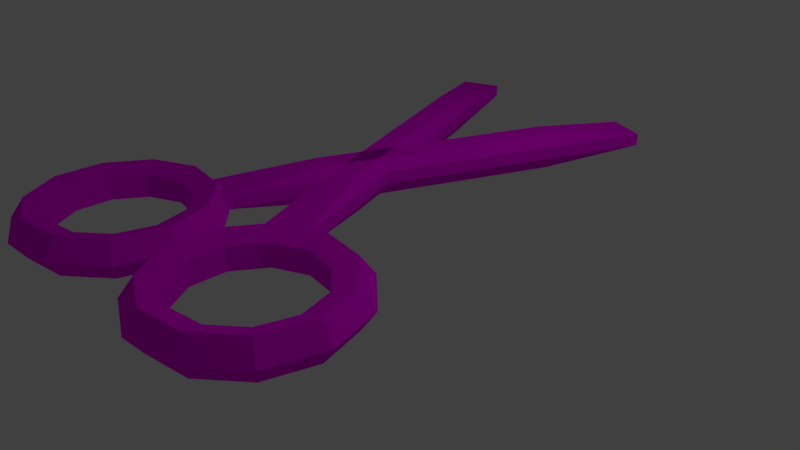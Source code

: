 # Source: Scissiors.blend  (saved by Blender 2.79.0; exported with 4.5.12 LTS)
import bpy
from mathutils import Matrix  # noqa: F401  (used for matrix-valued properties, if any)

bpy.ops.wm.read_factory_settings(use_empty=True)
scene = bpy.context.scene
scene.name = 'Scene'

# ---- collections
col_collection_1 = bpy.data.collections.new('Collection 1'); scene.collection.children.link(col_collection_1)

# ---- images (referenced by path relative to the original .blend; pixels are not part of the script)
import os
ASSET_DIR = os.environ.get("B2B_ASSET_DIR", "")  # directory of the original .blend (textures are referenced by path, not embedded)
HERE = os.path.dirname(os.path.abspath(__file__))  # packed textures are extracted next to this script under _unpacked/

def load_image(name, relpath, width, height, colorspace="sRGB"):
    """Load a texture the original file referenced (path relative to the .blend, or extracted next to this script)."""
    p = next((c for c in (os.path.join(HERE, relpath), os.path.join(ASSET_DIR, relpath)) if relpath and os.path.exists(c)), "")
    if p:
        img = bpy.data.images.load(p, check_existing=True)
        img.name = name
    else:  # same state as the original file: an image datablock whose file is absent (Cycles renders it pink)
        img = bpy.data.images.new(name, width, height)
        img.source = "FILE"
        img.filepath = "//" + (relpath or name)
    img.colorspace_settings.name = colorspace
    return img
img_colorpalette_png = load_image('colorpalette.png', 'colorpalette.png', 1024, 1024, 'sRGB')

# ---- materials (node trees are filled in below, after node groups)
mat_material_001 = bpy.data.materials.new('Material.001')
mat_material_001.alpha_threshold = 0.0
mat_material_001.roughness = 0.5

# ---- material node trees
mat_material_001.use_nodes = True; mat_material_001.node_tree.nodes.clear()
_N = mat_material_001.node_tree.nodes; _L = mat_material_001.node_tree.links
n0 = _N.new('ShaderNodeOutputMaterial'); n0.name = 'Material Output'; n0.location = (300, 300)
n1 = _N.new('ShaderNodeBsdfDiffuse'); n1.name = 'Diffuse BSDF'; n1.location = (10, 300)
n2 = _N.new('ShaderNodeTexImage'); n2.name = 'Image Texture'; n2.location = (-180, 300)
n2.width = 140
n2.image = img_colorpalette_png
_L.new(n1.outputs[0], n0.inputs[0])
_L.new(n2.outputs[0], n1.inputs[0])
n0.is_active_output = True

# ---- world
world_world = bpy.data.worlds.new('World'); scene.world = world_world
world_world.color = (0.05088, 0.05088, 0.05088)
world_world.use_sun_shadow = False
world_world.sun_shadow_jitter_overblur = 0.0
world_world.cycles.sampling_method = 'MANUAL'

# ---- cameras
cam_camera = bpy.data.cameras.new('Camera')
cam_camera.clip_end = 100.0
cam_camera.lens = 35.0
cam_camera.sensor_width = 32.0
cam_camera.sensor_height = 18.0
cam_camera.ortho_scale = 7.314
cam_camera.dof.focus_distance = 0.0

# ---- lights
light_lamp = bpy.data.lights.new('Lamp', 'POINT')
light_lamp.transmission_factor = 0.0
light_lamp.cutoff_distance = 30.0
light_lamp.energy = 100.0
light_lamp.shadow_buffer_clip_start = 1.001
light_lamp.shadow_soft_size = 0.1
light_lamp.shadow_maximum_resolution = 0.006
light_lamp.use_absolute_resolution = True

# ---- meshes
me_cylinder = bpy.data.meshes.new('Cylinder')
me_cylinder.from_pydata([(-0.002293, -2.66, 0.07214), (-0.2401, -2.66, -0.1006), (-0.1492, -2.66, -0.3801), (0.1447, -2.66, -0.3801), (0.2355, -2.66, -0.1006), (-0.002293, -1.984, -0.1263), (-0.2401, -2.078, -0.2716), (-0.1492, -2.229, -0.5067), (0.1447, -2.229, -0.5067), (0.2355, -2.078, -0.2716), (-0.002294, -1.523, -0.6586), (-0.2401, -1.68, -0.7303), (-0.1492, -1.935, -0.8465), (0.1447, -1.935, -0.8465), (0.2355, -1.68, -0.7303), (-0.002294, -1.423, -1.356), (-0.2401, -1.594, -1.331), (-0.1492, -1.871, -1.291), (0.1447, -1.871, -1.291), (0.2355, -1.594, -1.331), (-0.002295, -1.716, -1.996), (-0.2401, -1.846, -1.883), (-0.1492, -2.057, -1.7), (0.1447, -2.057, -1.7), (0.2355, -1.846, -1.883), (-0.002295, -2.308, -2.377), (-0.2401, -2.357, -2.211), (-0.1492, -2.436, -1.943), (0.1447, -2.436, -1.943), (0.2355, -2.357, -2.211), (-0.002295, -3.012, -2.377), (-0.2401, -2.964, -2.211), (-0.1492, -2.885, -1.943), (0.1447, -2.885, -1.943), (0.2355, -2.964, -2.211), (-0.002295, -3.605, -1.996), (-0.2401, -3.474, -1.883), (-0.1492, -3.263, -1.7), (0.1447, -3.263, -1.7), (0.2355, -3.474, -1.883), (-0.002294, -3.898, -1.356), (-0.2401, -3.727, -1.331), (-0.1492, -3.45, -1.291), (0.1447, -3.45, -1.291), (0.2355, -3.727, -1.331), (-0.002294, -3.797, -0.6586), (-0.2401, -3.64, -0.7303), (-0.1492, -3.386, -0.8465), (0.1447, -3.386, -0.8465), (0.2355, -3.64, -0.7303), (-0.002293, -3.336, -0.1263), (-0.2401, -3.243, -0.2716), (-0.1492, -3.092, -0.5067), (0.1447, -3.092, -0.5067), (0.2355, -3.243, -0.2716), (-0.01343, -2.646, 2.573), (-0.2512, -2.646, 2.4), (-0.1604, -2.646, 2.121), (0.1335, -2.646, 2.121), (0.2243, -2.646, 2.4), (-0.01343, -1.97, 2.375), (-0.2512, -2.063, 2.229), (-0.1604, -2.214, 1.994), (0.1335, -2.214, 1.994), (0.2243, -2.063, 2.229), (-0.01343, -1.509, 1.843), (-0.2512, -1.666, 1.771), (-0.1604, -1.92, 1.655), (0.1335, -1.92, 1.655), (0.2243, -1.666, 1.771), (-0.01343, -1.408, 1.145), (-0.2512, -1.579, 1.17), (-0.1604, -1.856, 1.21), (0.1335, -1.856, 1.21), (0.2243, -1.579, 1.17), (-0.01343, -1.701, 0.5047), (-0.2512, -1.831, 0.6178), (-0.1604, -2.043, 0.8008), (0.1335, -2.043, 0.8008), (0.2243, -1.831, 0.6178), (-0.01343, -2.293, 0.1239), (-0.2512, -2.342, 0.2896), (-0.1604, -2.421, 0.5578), (0.1335, -2.421, 0.5578), (0.2243, -2.342, 0.2896), (-0.01343, -2.998, 0.1239), (-0.2512, -2.949, 0.2896), (-0.1604, -2.87, 0.5578), (0.1335, -2.87, 0.5578), (0.2243, -2.949, 0.2896), (-0.01343, -3.59, 0.5047), (-0.2512, -3.46, 0.6178), (-0.1604, -3.248, 0.8008), (0.1335, -3.248, 0.8008), (0.2243, -3.46, 0.6178), (-0.01343, -3.883, 1.145), (-0.2512, -3.712, 1.17), (-0.1604, -3.435, 1.21), (0.1335, -3.435, 1.21), (0.2243, -3.712, 1.17), (-0.01343, -3.783, 1.843), (-0.2512, -3.625, 1.771), (-0.1604, -3.371, 1.655), (0.1335, -3.371, 1.655), (0.2243, -3.625, 1.771), (-0.01343, -3.321, 2.375), (-0.2512, -3.228, 2.229), (-0.1604, -3.077, 1.994), (0.1335, -3.077, 1.994), (0.2243, -3.228, 2.229), (-0.01374, -1.638, -0.9973), (-0.1712, -1.638, -0.9973), (-0.01374, 3.579, 1.144), (-0.1712, 3.579, 1.144), (-0.01374, -1.843, -0.4985), (-0.1712, -1.843, -0.4985), (-0.01374, 3.374, 1.643), (-0.1712, 3.374, 1.643), (-0.3112, -0.494, -0.3945), (-0.3112, 2.341, 0.769), (-0.3112, 2.229, 1.04), (-0.3112, -0.6052, -0.1235), (0.1594, 2.317, 0.7618), (0.1594, -0.472, -0.3829), (0.1594, 2.207, 1.028), (0.1594, -0.5814, -0.1163), (-0.01374, -1.814, 0.4139), (-0.1712, -1.814, 0.4139), (-0.01374, 3.46, -1.584), (-0.1712, 3.46, -1.584), (-0.01374, -1.623, 0.9181), (-0.1712, -1.623, 0.9181), (-0.01374, 3.651, -1.08), (-0.1712, 3.651, -1.08), (-0.3112, -0.5658, 0.07289), (-0.3112, 2.3, -1.013), (-0.3112, 2.403, -0.7387), (-0.3112, -0.462, 0.3468), (0.1594, 2.277, -1.002), (0.1594, -0.5418, 0.06632), (0.1594, 2.379, -0.7322), (0.1594, -0.4397, 0.3358)], [], [(0, 5, 6, 1), (1, 6, 7, 2), (2, 7, 8, 3), (3, 8, 9, 4), (4, 9, 5, 0), (5, 10, 11, 6), (6, 11, 12, 7), (7, 12, 13, 8), (8, 13, 14, 9), (9, 14, 10, 5), (10, 15, 16, 11), (11, 16, 17, 12), (12, 17, 18, 13), (13, 18, 19, 14), (14, 19, 15, 10), (15, 20, 21, 16), (16, 21, 22, 17), (17, 22, 23, 18), (18, 23, 24, 19), (19, 24, 20, 15), (20, 25, 26, 21), (21, 26, 27, 22), (22, 27, 28, 23), (23, 28, 29, 24), (24, 29, 25, 20), (25, 30, 31, 26), (26, 31, 32, 27), (27, 32, 33, 28), (28, 33, 34, 29), (29, 34, 30, 25), (30, 35, 36, 31), (31, 36, 37, 32), (32, 37, 38, 33), (33, 38, 39, 34), (34, 39, 35, 30), (35, 40, 41, 36), (36, 41, 42, 37), (37, 42, 43, 38), (38, 43, 44, 39), (39, 44, 40, 35), (40, 45, 46, 41), (41, 46, 47, 42), (42, 47, 48, 43), (43, 48, 49, 44), (44, 49, 45, 40), (45, 50, 51, 46), (46, 51, 52, 47), (47, 52, 53, 48), (48, 53, 54, 49), (49, 54, 50, 45), (50, 0, 1, 51), (51, 1, 2, 52), (52, 2, 3, 53), (53, 3, 4, 54), (54, 4, 0, 50), (55, 60, 61, 56), (56, 61, 62, 57), (57, 62, 63, 58), (58, 63, 64, 59), (59, 64, 60, 55), (60, 65, 66, 61), (61, 66, 67, 62), (62, 67, 68, 63), (63, 68, 69, 64), (64, 69, 65, 60), (65, 70, 71, 66), (66, 71, 72, 67), (67, 72, 73, 68), (68, 73, 74, 69), (69, 74, 70, 65), (70, 75, 76, 71), (71, 76, 77, 72), (72, 77, 78, 73), (73, 78, 79, 74), (74, 79, 75, 70), (75, 80, 81, 76), (76, 81, 82, 77), (77, 82, 83, 78), (78, 83, 84, 79), (79, 84, 80, 75), (80, 85, 86, 81), (81, 86, 87, 82), (82, 87, 88, 83), (83, 88, 89, 84), (84, 89, 85, 80), (85, 90, 91, 86), (86, 91, 92, 87), (87, 92, 93, 88), (88, 93, 94, 89), (89, 94, 90, 85), (90, 95, 96, 91), (91, 96, 97, 92), (92, 97, 98, 93), (93, 98, 99, 94), (94, 99, 95, 90), (95, 100, 101, 96), (96, 101, 102, 97), (97, 102, 103, 98), (98, 103, 104, 99), (99, 104, 100, 95), (100, 105, 106, 101), (101, 106, 107, 102), (102, 107, 108, 103), (103, 108, 109, 104), (104, 109, 105, 100), (105, 55, 56, 106), (106, 56, 57, 107), (107, 57, 58, 108), (108, 58, 59, 109), (109, 59, 55, 105), (110, 111, 113, 112), (112, 113, 117, 116), (116, 117, 115, 114), (114, 115, 111, 110), (114, 110, 123, 125), (115, 117, 120, 121), (120, 119, 118, 121), (113, 111, 118, 119), (111, 115, 121, 118), (117, 113, 119, 120), (122, 124, 125, 123), (112, 116, 124, 122), (110, 112, 122, 123), (116, 114, 125, 124), (126, 127, 129, 128), (132, 133, 131, 130), (130, 131, 127, 126), (130, 126, 139, 141), (131, 133, 136, 137), (136, 135, 134, 137), (129, 127, 134, 135), (127, 131, 137, 134), (133, 129, 135, 136), (138, 140, 141, 139), (128, 132, 140, 138), (126, 128, 138, 139), (132, 130, 141, 140)])
_uv = me_cylinder.uv_layers.new(name='UVMap')
_uv.uv.foreach_set('vector', [0.4729, 0.7698, 0.4694, 0.776, 0.4658, 0.7746, 0.4688, 0.7693, 0.5343, 0.8076, 0.5306, 0.8129, 0.5277, 0.8107, 0.5304, 0.8068, 0.5314, 0.7569, 0.5294, 0.753, 0.5328, 0.753, 0.5348, 0.7569, 0.5348, 0.7569, 0.5328, 0.753, 0.5354, 0.7509, 0.5381, 0.7561, 0.5008, 0.7502, 0.498, 0.745, 0.5017, 0.7436, 0.505, 0.7497, 0.5549, 0.7437, 0.5549, 0.7502, 0.5515, 0.7505, 0.5515, 0.7449, 0.5306, 0.8129, 0.5243, 0.8155, 0.5231, 0.8126, 0.5277, 0.8107, 0.4625, 0.7595, 0.4625, 0.7638, 0.4583, 0.7638, 0.4583, 0.7595, 0.5328, 0.753, 0.5294, 0.7512, 0.5307, 0.7484, 0.5354, 0.7509, 0.5582, 0.7449, 0.5582, 0.7505, 0.5549, 0.7502, 0.5549, 0.7437, 0.5549, 0.7502, 0.5549, 0.7574, 0.5515, 0.7567, 0.5515, 0.7505, 0.5243, 0.8155, 0.5176, 0.8146, 0.5181, 0.812, 0.5231, 0.8126, 0.4625, 0.7638, 0.4625, 0.7683, 0.4583, 0.7683, 0.4583, 0.7638, 0.4771, 0.7907, 0.481, 0.79, 0.483, 0.7926, 0.4778, 0.7936, 0.5582, 0.7505, 0.5582, 0.7567, 0.5549, 0.7574, 0.5549, 0.7502, 0.5204, 0.7702, 0.5264, 0.775, 0.5227, 0.7759, 0.5176, 0.7718, 0.523, 0.7501, 0.5271, 0.754, 0.524, 0.7557, 0.5209, 0.7528, 0.4625, 0.7683, 0.4625, 0.7717, 0.4583, 0.7717, 0.4583, 0.7683, 0.481, 0.79, 0.4839, 0.787, 0.487, 0.7885, 0.483, 0.7926, 0.5287, 0.7919, 0.5325, 0.7878, 0.5364, 0.7888, 0.532, 0.7936, 0.5264, 0.775, 0.5287, 0.7819, 0.5247, 0.7819, 0.5227, 0.7759, 0.5271, 0.754, 0.5287, 0.7599, 0.5251, 0.76, 0.524, 0.7557, 0.4806, 0.7869, 0.4817, 0.7825, 0.485, 0.7825, 0.4839, 0.787, 0.4839, 0.787, 0.485, 0.7825, 0.4885, 0.7825, 0.487, 0.7885, 0.5325, 0.7878, 0.5339, 0.7818, 0.5381, 0.7818, 0.5364, 0.7888, 0.5287, 0.7819, 0.5264, 0.7888, 0.5227, 0.7879, 0.5247, 0.7819, 0.5287, 0.7599, 0.5271, 0.766, 0.524, 0.7645, 0.5251, 0.76, 0.4817, 0.7825, 0.4806, 0.7781, 0.4839, 0.7781, 0.485, 0.7825, 0.485, 0.7825, 0.4839, 0.7781, 0.487, 0.7765, 0.4885, 0.7825, 0.5339, 0.7818, 0.5325, 0.7758, 0.5364, 0.7749, 0.5381, 0.7818, 0.5264, 0.7888, 0.5204, 0.7936, 0.5176, 0.792, 0.5227, 0.7879, 0.5271, 0.766, 0.523, 0.7702, 0.5209, 0.7676, 0.524, 0.7645, 0.4583, 0.7961, 0.4583, 0.7926, 0.4625, 0.7926, 0.4625, 0.7961, 0.4839, 0.7781, 0.481, 0.7751, 0.483, 0.7725, 0.487, 0.7765, 0.5325, 0.7758, 0.5287, 0.7718, 0.532, 0.7702, 0.5364, 0.7749, 0.4695, 0.7566, 0.4695, 0.7494, 0.4729, 0.7498, 0.4729, 0.756, 0.5176, 0.7945, 0.5243, 0.7936, 0.5231, 0.7964, 0.5181, 0.7971, 0.4583, 0.7926, 0.4583, 0.7881, 0.4625, 0.7881, 0.4625, 0.7926, 0.481, 0.7751, 0.4771, 0.7745, 0.4778, 0.7717, 0.483, 0.7725, 0.4661, 0.756, 0.4661, 0.7498, 0.4695, 0.7494, 0.4695, 0.7566, 0.4695, 0.7494, 0.4695, 0.743, 0.4729, 0.7442, 0.4729, 0.7498, 0.5243, 0.7936, 0.5306, 0.7962, 0.5277, 0.7983, 0.5231, 0.7964, 0.4583, 0.7881, 0.4583, 0.7839, 0.4625, 0.7839, 0.4625, 0.7881, 0.5294, 0.7674, 0.5328, 0.7654, 0.5354, 0.7676, 0.5307, 0.7702, 0.4661, 0.7498, 0.4661, 0.7442, 0.4695, 0.743, 0.4695, 0.7494, 0.4694, 0.7566, 0.4729, 0.7626, 0.4688, 0.763, 0.4658, 0.7579, 0.5306, 0.7962, 0.5343, 0.8014, 0.5304, 0.8022, 0.5277, 0.7983, 0.5294, 0.7654, 0.5314, 0.7615, 0.5348, 0.7615, 0.5328, 0.7654, 0.5328, 0.7654, 0.5348, 0.7615, 0.5381, 0.7623, 0.5354, 0.7676, 0.498, 0.7617, 0.5008, 0.7564, 0.505, 0.7569, 0.5017, 0.763, 0.4729, 0.7626, 0.4729, 0.7698, 0.4688, 0.7693, 0.4688, 0.763, 0.5343, 0.8014, 0.5343, 0.8076, 0.5304, 0.8068, 0.5304, 0.8022, 0.5314, 0.7615, 0.5314, 0.7569, 0.5348, 0.7569, 0.5348, 0.7615, 0.5348, 0.7615, 0.5348, 0.7569, 0.5381, 0.7561, 0.5381, 0.7623, 0.5008, 0.7564, 0.5008, 0.7502, 0.505, 0.7497, 0.505, 0.7569, 0.4729, 0.7891, 0.4694, 0.7954, 0.4658, 0.794, 0.4688, 0.7886, 0.5343, 0.8014, 0.5379, 0.7962, 0.5408, 0.7983, 0.5381, 0.8022, 0.5443, 0.7569, 0.5422, 0.753, 0.5456, 0.753, 0.5477, 0.7569, 0.5477, 0.7569, 0.5456, 0.753, 0.5482, 0.7509, 0.5509, 0.7561, 0.4584, 0.8026, 0.4555, 0.7974, 0.4592, 0.7961, 0.4625, 0.8021, 0.4918, 0.744, 0.4918, 0.7505, 0.4885, 0.7508, 0.4885, 0.7451, 0.5379, 0.7962, 0.5442, 0.7936, 0.5454, 0.7964, 0.5408, 0.7983, 0.4583, 0.7839, 0.4583, 0.7796, 0.4625, 0.7796, 0.4625, 0.7839, 0.5456, 0.753, 0.5422, 0.7512, 0.5436, 0.7484, 0.5482, 0.7509, 0.4952, 0.7451, 0.4952, 0.7508, 0.4918, 0.7505, 0.4918, 0.744, 0.4918, 0.7505, 0.4918, 0.7576, 0.4885, 0.7569, 0.4885, 0.7508, 0.5442, 0.7936, 0.5509, 0.7944, 0.5504, 0.7971, 0.5454, 0.7964, 0.4583, 0.7796, 0.4583, 0.775, 0.4625, 0.775, 0.4625, 0.7796, 0.4771, 0.8126, 0.481, 0.8119, 0.483, 0.8145, 0.4778, 0.8155, 0.4952, 0.7508, 0.4952, 0.7569, 0.4918, 0.7576, 0.4918, 0.7505, 0.5427, 0.7702, 0.5487, 0.775, 0.545, 0.7759, 0.5398, 0.7718, 0.4672, 0.7954, 0.4713, 0.7993, 0.4682, 0.8009, 0.4651, 0.798, 0.4583, 0.775, 0.4583, 0.7717, 0.4625, 0.7717, 0.4625, 0.775, 0.481, 0.8119, 0.4839, 0.8089, 0.487, 0.8104, 0.483, 0.8145, 0.479, 0.7701, 0.4829, 0.7659, 0.4868, 0.7669, 0.4824, 0.7717, 0.5487, 0.775, 0.5509, 0.7819, 0.5469, 0.7819, 0.545, 0.7759, 0.4713, 0.7993, 0.4729, 0.8052, 0.4694, 0.8052, 0.4682, 0.8009, 0.4806, 0.8088, 0.4817, 0.8044, 0.485, 0.8044, 0.4839, 0.8089, 0.4839, 0.8089, 0.485, 0.8044, 0.4885, 0.8044, 0.487, 0.8104, 0.4829, 0.7659, 0.4843, 0.7599, 0.4885, 0.7599, 0.4868, 0.7669, 0.5509, 0.7819, 0.5487, 0.7888, 0.545, 0.7879, 0.5469, 0.7819, 0.4729, 0.8052, 0.4713, 0.8112, 0.4682, 0.8097, 0.4694, 0.8052, 0.4817, 0.8044, 0.4806, 0.8, 0.4839, 0.8, 0.485, 0.8044, 0.485, 0.8044, 0.4839, 0.8, 0.487, 0.7984, 0.4885, 0.8044, 0.4843, 0.7599, 0.4829, 0.754, 0.4868, 0.753, 0.4885, 0.7599, 0.5487, 0.7888, 0.5427, 0.7936, 0.5398, 0.792, 0.545, 0.7879, 0.4713, 0.8112, 0.4672, 0.8155, 0.4651, 0.8129, 0.4682, 0.8097, 0.4771, 0.7503, 0.4771, 0.7538, 0.4729, 0.7538, 0.4729, 0.7503, 0.4839, 0.8, 0.481, 0.797, 0.483, 0.7944, 0.487, 0.7984, 0.4829, 0.754, 0.479, 0.75, 0.4824, 0.7484, 0.4868, 0.753, 0.4618, 0.7581, 0.4618, 0.7509, 0.4651, 0.7512, 0.4651, 0.7574, 0.5509, 0.8146, 0.5442, 0.8155, 0.5454, 0.8126, 0.5504, 0.812, 0.4771, 0.7538, 0.4771, 0.7583, 0.4729, 0.7583, 0.4729, 0.7538, 0.481, 0.797, 0.4771, 0.7964, 0.4778, 0.7936, 0.483, 0.7944, 0.4584, 0.7574, 0.4584, 0.7512, 0.4618, 0.7509, 0.4618, 0.7581, 0.4618, 0.7509, 0.4618, 0.7444, 0.4651, 0.7456, 0.4651, 0.7512, 0.5442, 0.8155, 0.5379, 0.8129, 0.5408, 0.8107, 0.5454, 0.8126, 0.4771, 0.7583, 0.4771, 0.7626, 0.4729, 0.7626, 0.4729, 0.7583, 0.5422, 0.7674, 0.5456, 0.7654, 0.5482, 0.7676, 0.5436, 0.7702, 0.4584, 0.7512, 0.4584, 0.7456, 0.4618, 0.7444, 0.4618, 0.7509, 0.4694, 0.776, 0.4729, 0.7819, 0.4688, 0.7824, 0.4658, 0.7773, 0.5379, 0.8129, 0.5343, 0.8076, 0.5381, 0.8068, 0.5408, 0.8107, 0.5422, 0.7654, 0.5443, 0.7615, 0.5477, 0.7615, 0.5456, 0.7654, 0.5456, 0.7654, 0.5477, 0.7615, 0.5509, 0.7623, 0.5482, 0.7676, 0.4555, 0.8141, 0.4584, 0.8088, 0.4625, 0.8093, 0.4592, 0.8155, 0.4729, 0.7819, 0.4729, 0.7891, 0.4688, 0.7886, 0.4688, 0.7824, 0.5343, 0.8076, 0.5343, 0.8014, 0.5381, 0.8022, 0.5381, 0.8068, 0.5443, 0.7615, 0.5443, 0.7569, 0.5477, 0.7569, 0.5477, 0.7615, 0.5477, 0.7615, 0.5477, 0.7569, 0.5509, 0.7561, 0.5509, 0.7623, 0.4584, 0.8088, 0.4584, 0.8026, 0.4625, 0.8021, 0.4625, 0.8093, 0.4903, 0.8154, 0.4885, 0.8155, 0.4885, 0.7577, 0.4903, 0.7576, 0.5187, 0.7647, 0.5209, 0.7647, 0.5209, 0.7702, 0.5187, 0.7702, 0.3661, 0.77, 0.3679, 0.77, 0.3679, 0.8277, 0.3661, 0.8278, 0.54, 0.7647, 0.5422, 0.7647, 0.5422, 0.7702, 0.54, 0.7702, 0.5565, 0.8155, 0.5518, 0.8152, 0.5509, 0.8019, 0.5534, 0.802, 0.2721, 0.8278, 0.2721, 0.7704, 0.2748, 0.7835, 0.2748, 0.8147, 0.3205, 0.8145, 0.3172, 0.8146, 0.3172, 0.7832, 0.3205, 0.7831, 0.3146, 0.8278, 0.3146, 0.77, 0.3172, 0.7832, 0.3172, 0.8146, 0.3146, 0.77, 0.3207, 0.7698, 0.3205, 0.7831, 0.3172, 0.7832, 0.3207, 0.8276, 0.3146, 0.8278, 0.3172, 0.8146, 0.3205, 0.8145, 0.5509, 0.771, 0.5534, 0.7712, 0.5534, 0.802, 0.5509, 0.8019, 0.5518, 0.7574, 0.5565, 0.7577, 0.5534, 0.7712, 0.5509, 0.771, 0.4903, 0.8154, 0.4903, 0.7576, 0.4933, 0.7711, 0.4933, 0.802, 0.5565, 0.7577, 0.5565, 0.8155, 0.5534, 0.802, 0.5534, 0.7712, 0.4555, 0.8112, 0.4533, 0.8112, 0.4533, 0.7744, 0.4555, 0.7744, 0.2867, 0.8273, 0.2851, 0.8278, 0.2851, 0.7754, 0.2867, 0.7749, 0.4555, 0.8155, 0.4533, 0.8155, 0.4533, 0.8112, 0.4555, 0.8112, 0.4991, 0.7649, 0.5045, 0.763, 0.505, 0.7758, 0.5021, 0.7769, 0.2851, 0.7754, 0.2851, 0.8278, 0.2825, 0.8159, 0.2825, 0.7874, 0.3267, 0.8148, 0.3232, 0.8142, 0.3232, 0.7849, 0.3267, 0.7855, 0.3207, 0.8267, 0.3207, 0.7728, 0.3232, 0.7849, 0.3232, 0.8142, 0.3207, 0.7728, 0.3272, 0.7739, 0.3267, 0.7855, 0.3232, 0.7849, 0.3272, 0.8278, 0.3207, 0.8267, 0.3232, 0.8142, 0.3267, 0.8148, 0.505, 0.8028, 0.5021, 0.8039, 0.5021, 0.7769, 0.505, 0.7758, 0.4933, 0.7654, 0.4985, 0.7634, 0.4991, 0.7761, 0.4963, 0.7772, 0.4933, 0.8155, 0.4933, 0.7654, 0.4963, 0.7772, 0.4963, 0.8039, 0.4991, 0.8155, 0.4991, 0.7649, 0.5021, 0.7769, 0.5021, 0.8039])
me_cylinder.materials.append(mat_material_001)
me_cylinder.use_remesh_preserve_volume = False
me_cylinder.use_remesh_preserve_attributes = False
me_cylinder.use_mirror_vertex_groups = False
me_cylinder.update()

# ---- objects
ob_cylinder = bpy.data.objects.new('Cylinder', me_cylinder)
ob_lamp = bpy.data.objects.new('Lamp', light_lamp)
ob_camera = bpy.data.objects.new('Camera', cam_camera)

# ---- transforms, parenting, visibility, modifiers, constraints
ob_cylinder.location = (0.0, 0.0, 1.037)
ob_cylinder.rotation_euler = (-0.0, -11.0, 0.0)
ob_cylinder.lineart.crease_threshold = 0.0
ob_lamp.location = (4.076, 1.005, 5.904)
ob_lamp.rotation_euler = (0.6503, 0.05522, 1.866)
ob_lamp.lock_rotations_4d = False
ob_lamp.empty_display_type = 'ARROWS'
ob_lamp.color = (0.0, 0.0, 0.0, 0.0)
ob_lamp.lineart.crease_threshold = 0.0
ob_camera.location = (7.481, -6.508, 5.344)
ob_camera.rotation_euler = (1.109, 0.0, 0.8149)
ob_camera.lock_rotations_4d = False
ob_camera.empty_display_type = 'ARROWS'
ob_camera.color = (0.0, 0.0, 0.0, 0.0)
ob_camera.display_type = 'WIRE'
ob_camera.lineart.crease_threshold = 0.0

# ---- collection membership
col_collection_1.objects.link(ob_cylinder)
col_collection_1.objects.link(ob_lamp)
col_collection_1.objects.link(ob_camera)

# ---- scene / render settings (as saved in the file)
scene.camera = ob_camera
scene.frame_start = 1; scene.frame_end = 250; scene.frame_set(1)
scene.render.engine = 'CYCLES'
scene.render.resolution_percentage = 50
scene.render.dither_intensity = 0.0
scene.cycles.use_denoising = False
scene.cycles.samples = 128
scene.cycles.sampling_pattern = 'TABULATED_SOBOL'
scene.cycles.use_adaptive_sampling = False
scene.cycles.use_light_tree = False
scene.cycles.blur_glossy = 0.0
scene.cycles.sample_clamp_indirect = 0.0
scene.view_settings.view_transform = 'Standard'
bpy.context.view_layer.update()
